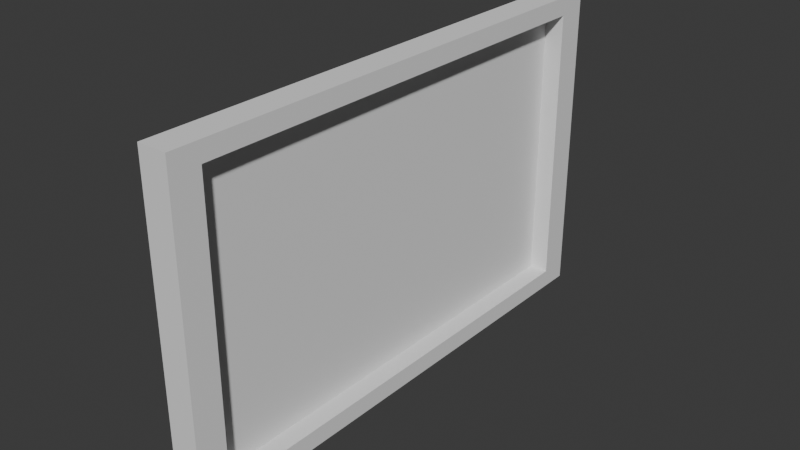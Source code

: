# Source: PictureFrame.blend  (saved by Blender 4.0.36; exported with 4.5.12 LTS)
import bpy
from mathutils import Matrix  # noqa: F401  (used for matrix-valued properties, if any)

bpy.ops.wm.read_factory_settings(use_empty=True)
scene = bpy.context.scene
scene.name = 'Scene'

# ---- world
world_world = bpy.data.worlds.new('World'); scene.world = world_world
world_world.use_nodes = True; world_world.node_tree.nodes.clear()
_N = world_world.node_tree.nodes; _L = world_world.node_tree.links
n0 = _N.new('ShaderNodeOutputWorld'); n0.name = 'World Output'; n0.location = (300, 300)
n1 = _N.new('ShaderNodeBackground'); n1.name = 'Background'; n1.location = (10, 300)
n1.inputs[0].default_value = (0.05088, 0.05088, 0.05088, 1.0)
_L.new(n1.outputs[0], n0.inputs[0])
n0.is_active_output = True
world_world.color = (0.05088, 0.05088, 0.05088)
world_world.use_sun_shadow = False
world_world.sun_shadow_jitter_overblur = 0.0

# ---- meshes
me_cube_001 = bpy.data.meshes.new('Cube.001')
me_cube_001.from_pydata([(-1.0, -1.0, -1.0), (-1.0, -1.0, 1.0), (-1.0, 1.0, -1.0), (-1.0, 1.0, 1.0), (1.0, -0.8858, -0.8858), (1.0, -0.8858, 0.8858), (1.0, 0.8858, -0.8858), (1.0, 0.8858, 0.8858), (1.0, 1.0, 1.0), (1.0, 1.0, -1.0), (1.0, -1.0, -1.0), (1.0, -1.0, 1.0), (-0.3342, 0.8858, 0.8858), (-0.3342, 0.8858, -0.8858), (-0.3342, -0.8858, -0.8858), (-0.3342, -0.8858, 0.8858)], [], [(2, 3, 8, 9), (7, 5, 15, 12), (10, 11, 1, 0), (2, 9, 10, 0), (8, 3, 1, 11), (7, 6, 9, 8), (6, 4, 10, 9), (5, 7, 8, 11), (4, 5, 11, 10), (13, 12, 15, 14), (6, 7, 12, 13), (5, 4, 14, 15), (4, 6, 13, 14)])
_uv = me_cube_001.uv_layers.new(name='UVMap')
_uv.uv.foreach_set('vector', [0.375, 0.25, 0.625, 0.25, 0.625, 0.5, 0.375, 0.5, 0.6107, 0.5143, 0.6107, 0.7357, 0.6107, 0.7357, 0.6107, 0.5143, 0.375, 0.75, 0.625, 0.75, 0.625, 1.0, 0.375, 1.0, 0.125, 0.5, 0.375, 0.5, 0.375, 0.75, 0.125, 0.75, 0.625, 0.5, 0.875, 0.5, 0.875, 0.75, 0.625, 0.75, 0.6107, 0.5143, 0.3893, 0.5143, 0.375, 0.5, 0.625, 0.5, 0.3893, 0.5143, 0.3893, 0.7357, 0.375, 0.75, 0.375, 0.5, 0.6107, 0.7357, 0.6107, 0.5143, 0.625, 0.5, 0.625, 0.75, 0.3893, 0.7357, 0.6107, 0.7357, 0.625, 0.75, 0.375, 0.75, 0.3893, 0.5143, 0.6107, 0.5143, 0.6107, 0.7357, 0.3893, 0.7357, 0.3893, 0.5143, 0.6107, 0.5143, 0.6107, 0.5143, 0.3893, 0.5143, 0.6107, 0.7357, 0.3893, 0.7357, 0.3893, 0.7357, 0.6107, 0.7357, 0.3893, 0.7357, 0.3893, 0.5143, 0.3893, 0.5143, 0.3893, 0.7357])
me_cube_001.update()

# ---- objects
ob_cube_001 = bpy.data.objects.new('Cube.001', me_cube_001)

# ---- transforms, parenting, visibility, modifiers, constraints
ob_cube_001.location = (0.0, 0.0, 0.5334)
ob_cube_001.scale = (0.05196, 0.9271, 0.5732)

# ---- collection membership
scene.collection.objects.link(ob_cube_001)

# ---- scene / render settings (as saved in the file)
scene.frame_start = 1; scene.frame_end = 250; scene.frame_set(1)
scene.render.engine = 'BLENDER_EEVEE_NEXT'
scene.cycles.sampling_pattern = 'TABULATED_SOBOL'
bpy.context.view_layer.update()

# ---- added for rendering (the .blend has no active camera and no usable light): camera, sun
cam_auto = bpy.data.cameras.new('AutoCamera')
cam_auto.lens = 50.0
cam_auto.sensor_width = 36.0
cam_auto.clip_end = 1000.0
ob_auto_camera = bpy.data.objects.new('AutoCamera', cam_auto)
scene.collection.objects.link(ob_auto_camera)
ob_auto_camera.location = (2.01927, -2.42312, 2.14882)
ob_auto_camera.rotation_euler = (1.09748, -7.21219e-08, 0.694738)
scene.camera = ob_auto_camera
light_auto_sun = bpy.data.lights.new('AutoSun', 'SUN')
light_auto_sun.energy = 3.0
light_auto_sun.angle = 0.0523599
ob_auto_sun = bpy.data.objects.new('AutoSun', light_auto_sun)
scene.collection.objects.link(ob_auto_sun)
ob_auto_sun.rotation_euler = (0.872665, 0.174533, 0.523599)
bpy.context.view_layer.update()
